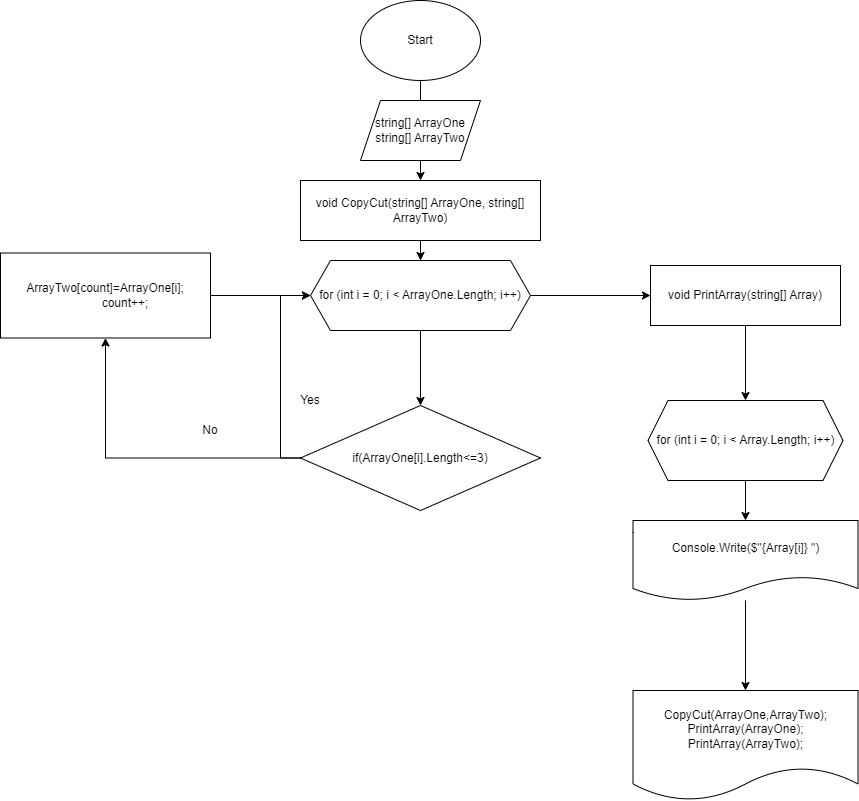

The diagram above was exported from draw.io. Its source (the exported page's mxGraphModel, read from the mxfile embedded in the PNG):
<mxGraphModel dx="1631" dy="902" grid="1" gridSize="10" guides="1" tooltips="1" connect="1" arrows="1" fold="1" page="1" pageScale="1" pageWidth="1100" pageHeight="850" background="none" math="0" shadow="0">
  <root>
    <mxCell id="0" />
    <mxCell id="1" parent="0" />
    <mxCell id="QKaIHcdgHxCOORwdTVeI-4" value="" style="edgeStyle=orthogonalEdgeStyle;rounded=0;orthogonalLoop=1;jettySize=auto;html=1;entryX=0.5;entryY=0;entryDx=0;entryDy=0;" edge="1" parent="1" source="QKaIHcdgHxCOORwdTVeI-2" target="QKaIHcdgHxCOORwdTVeI-31">
      <mxGeometry relative="1" as="geometry">
        <mxPoint x="530" y="180" as="targetPoint" />
      </mxGeometry>
    </mxCell>
    <mxCell id="QKaIHcdgHxCOORwdTVeI-2" value="Start" style="ellipse;whiteSpace=wrap;html=1;" vertex="1" parent="1">
      <mxGeometry x="470" y="10" width="120" height="80" as="geometry" />
    </mxCell>
    <mxCell id="QKaIHcdgHxCOORwdTVeI-6" value="string[] ArrayOne&lt;br style=&quot;border-color: var(--border-color);&quot;&gt;string[] ArrayTwo" style="shape=parallelogram;perimeter=parallelogramPerimeter;whiteSpace=wrap;html=1;fixedSize=1;" vertex="1" parent="1">
      <mxGeometry x="470" y="110" width="120" height="60" as="geometry" />
    </mxCell>
    <mxCell id="QKaIHcdgHxCOORwdTVeI-12" value="" style="edgeStyle=orthogonalEdgeStyle;rounded=0;orthogonalLoop=1;jettySize=auto;html=1;" edge="1" parent="1" source="QKaIHcdgHxCOORwdTVeI-9" target="QKaIHcdgHxCOORwdTVeI-11">
      <mxGeometry relative="1" as="geometry" />
    </mxCell>
    <mxCell id="QKaIHcdgHxCOORwdTVeI-22" value="" style="edgeStyle=orthogonalEdgeStyle;rounded=0;orthogonalLoop=1;jettySize=auto;html=1;" edge="1" parent="1" source="QKaIHcdgHxCOORwdTVeI-9" target="QKaIHcdgHxCOORwdTVeI-23">
      <mxGeometry relative="1" as="geometry">
        <mxPoint x="770" y="305" as="targetPoint" />
      </mxGeometry>
    </mxCell>
    <mxCell id="QKaIHcdgHxCOORwdTVeI-9" value="for (int i = 0; i &amp;lt; ArrayOne.Length; i++)" style="shape=hexagon;perimeter=hexagonPerimeter2;whiteSpace=wrap;html=1;fixedSize=1;" vertex="1" parent="1">
      <mxGeometry x="420" y="270" width="220" height="70" as="geometry" />
    </mxCell>
    <mxCell id="QKaIHcdgHxCOORwdTVeI-13" style="edgeStyle=orthogonalEdgeStyle;rounded=0;orthogonalLoop=1;jettySize=auto;html=1;entryX=0;entryY=0.5;entryDx=0;entryDy=0;" edge="1" parent="1" source="QKaIHcdgHxCOORwdTVeI-11" target="QKaIHcdgHxCOORwdTVeI-9">
      <mxGeometry relative="1" as="geometry">
        <Array as="points">
          <mxPoint x="390" y="468" />
          <mxPoint x="390" y="305" />
        </Array>
      </mxGeometry>
    </mxCell>
    <mxCell id="QKaIHcdgHxCOORwdTVeI-16" style="edgeStyle=orthogonalEdgeStyle;rounded=0;orthogonalLoop=1;jettySize=auto;html=1;entryX=0.5;entryY=1;entryDx=0;entryDy=0;" edge="1" parent="1" source="QKaIHcdgHxCOORwdTVeI-11" target="QKaIHcdgHxCOORwdTVeI-19">
      <mxGeometry relative="1" as="geometry">
        <mxPoint x="170" y="370" as="targetPoint" />
      </mxGeometry>
    </mxCell>
    <mxCell id="QKaIHcdgHxCOORwdTVeI-11" value="if(ArrayOne[i].Length&amp;lt;=3)" style="rhombus;whiteSpace=wrap;html=1;" vertex="1" parent="1">
      <mxGeometry x="410" y="415" width="240" height="105" as="geometry" />
    </mxCell>
    <mxCell id="QKaIHcdgHxCOORwdTVeI-14" value="Yes" style="text;html=1;strokeColor=none;fillColor=none;align=center;verticalAlign=middle;whiteSpace=wrap;rounded=0;" vertex="1" parent="1">
      <mxGeometry x="390" y="395" width="60" height="30" as="geometry" />
    </mxCell>
    <mxCell id="QKaIHcdgHxCOORwdTVeI-18" value="No" style="text;html=1;strokeColor=none;fillColor=none;align=center;verticalAlign=middle;whiteSpace=wrap;rounded=0;" vertex="1" parent="1">
      <mxGeometry x="290" y="425" width="60" height="30" as="geometry" />
    </mxCell>
    <mxCell id="QKaIHcdgHxCOORwdTVeI-20" style="edgeStyle=orthogonalEdgeStyle;rounded=0;orthogonalLoop=1;jettySize=auto;html=1;" edge="1" parent="1" source="QKaIHcdgHxCOORwdTVeI-19" target="QKaIHcdgHxCOORwdTVeI-9">
      <mxGeometry relative="1" as="geometry" />
    </mxCell>
    <mxCell id="QKaIHcdgHxCOORwdTVeI-19" value="&lt;div&gt;ArrayTwo[count]=ArrayOne[i];&lt;/div&gt;&lt;div&gt;&amp;nbsp; &amp;nbsp; &amp;nbsp; &amp;nbsp; &amp;nbsp; &amp;nbsp; count++;&lt;/div&gt;" style="rounded=0;whiteSpace=wrap;html=1;" vertex="1" parent="1">
      <mxGeometry x="110" y="262.5" width="210" height="85" as="geometry" />
    </mxCell>
    <mxCell id="QKaIHcdgHxCOORwdTVeI-25" value="" style="edgeStyle=orthogonalEdgeStyle;rounded=0;orthogonalLoop=1;jettySize=auto;html=1;" edge="1" parent="1" source="QKaIHcdgHxCOORwdTVeI-23" target="QKaIHcdgHxCOORwdTVeI-24">
      <mxGeometry relative="1" as="geometry" />
    </mxCell>
    <mxCell id="QKaIHcdgHxCOORwdTVeI-23" value="void PrintArray(string[] Array)" style="rounded=0;whiteSpace=wrap;html=1;" vertex="1" parent="1">
      <mxGeometry x="760" y="275" width="190" height="60" as="geometry" />
    </mxCell>
    <mxCell id="QKaIHcdgHxCOORwdTVeI-27" style="edgeStyle=orthogonalEdgeStyle;rounded=0;orthogonalLoop=1;jettySize=auto;html=1;entryX=0.5;entryY=0;entryDx=0;entryDy=0;" edge="1" parent="1" source="QKaIHcdgHxCOORwdTVeI-24" target="QKaIHcdgHxCOORwdTVeI-26">
      <mxGeometry relative="1" as="geometry" />
    </mxCell>
    <mxCell id="QKaIHcdgHxCOORwdTVeI-24" value="for (int i = 0; i &amp;lt; Array.Length; i++)" style="shape=hexagon;perimeter=hexagonPerimeter2;whiteSpace=wrap;html=1;fixedSize=1;rounded=0;" vertex="1" parent="1">
      <mxGeometry x="757.5" y="410" width="195" height="80" as="geometry" />
    </mxCell>
    <mxCell id="QKaIHcdgHxCOORwdTVeI-29" value="" style="edgeStyle=orthogonalEdgeStyle;rounded=0;orthogonalLoop=1;jettySize=auto;html=1;" edge="1" parent="1" source="QKaIHcdgHxCOORwdTVeI-26" target="QKaIHcdgHxCOORwdTVeI-28">
      <mxGeometry relative="1" as="geometry" />
    </mxCell>
    <mxCell id="QKaIHcdgHxCOORwdTVeI-26" value="Console.Write($&quot;{Array[i]} &quot;)" style="shape=document;whiteSpace=wrap;html=1;boundedLbl=1;rounded=0;" vertex="1" parent="1">
      <mxGeometry x="742.5" y="530" width="225" height="80" as="geometry" />
    </mxCell>
    <mxCell id="QKaIHcdgHxCOORwdTVeI-28" value="&lt;div&gt;CopyCut(ArrayOne,ArrayTwo);&lt;/div&gt;&lt;div&gt;PrintArray(ArrayOne);&lt;/div&gt;&lt;div&gt;PrintArray(ArrayTwo);&lt;/div&gt;" style="shape=document;whiteSpace=wrap;html=1;boundedLbl=1;rounded=0;" vertex="1" parent="1">
      <mxGeometry x="742.5" y="700" width="225" height="110" as="geometry" />
    </mxCell>
    <mxCell id="QKaIHcdgHxCOORwdTVeI-32" style="edgeStyle=orthogonalEdgeStyle;rounded=0;orthogonalLoop=1;jettySize=auto;html=1;entryX=0.5;entryY=0;entryDx=0;entryDy=0;" edge="1" parent="1" source="QKaIHcdgHxCOORwdTVeI-31" target="QKaIHcdgHxCOORwdTVeI-9">
      <mxGeometry relative="1" as="geometry" />
    </mxCell>
    <mxCell id="QKaIHcdgHxCOORwdTVeI-31" value="void CopyCut(string[] ArrayOne, string[] ArrayTwo)" style="rounded=0;whiteSpace=wrap;html=1;" vertex="1" parent="1">
      <mxGeometry x="410" y="190" width="240" height="60" as="geometry" />
    </mxCell>
  </root>
</mxGraphModel>